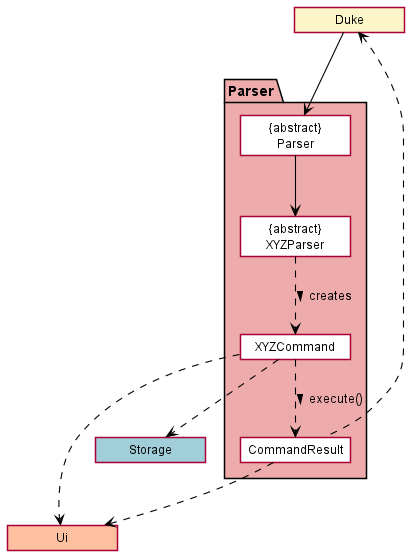

The diagram above was rendered by PlantUML. Its source (embedded in the PNG):
@startuml
!include style.puml
skinparam arrowThickness 1.1
skinparam arrowColor #000000
skinparam classBackgroundColor #FFFFFF

package Parser LOGIC_COLOR{

Class "{abstract}\nParser" as Parser
Class "{abstract}\nXYZParser" as XYZParser
Class XYZCommand
Class CommandResult
}

Class Ui UI_COLOR
Class Duke DUKE_COLOR
Class Storage  STORAGE_COLOR

Duke -down-> Parser

Parser --> XYZParser
XYZParser ..> XYZCommand : creates >
XYZCommand ..> CommandResult : execute() >
XYZCommand ..> Ui
XYZCommand ..> Storage
CommandResult ..> Ui 
CommandResult .up.> Duke
@enduml